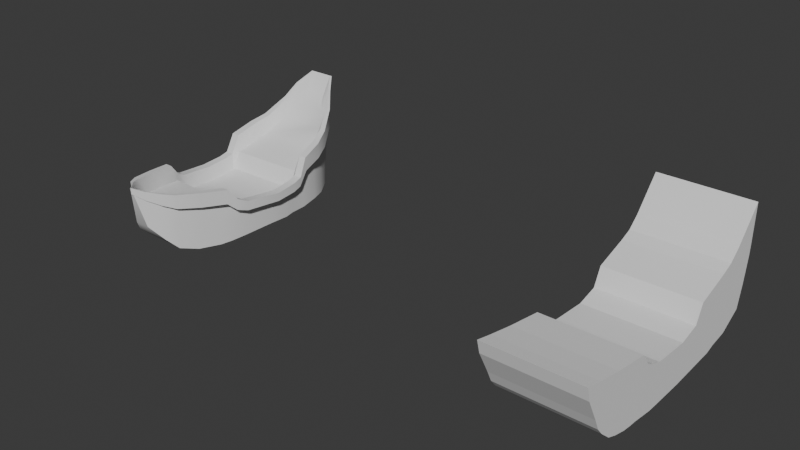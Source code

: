 # Source: Ship4.blend  (saved by Blender 4.1.24; exported with 4.5.12 LTS)
import bpy
from mathutils import Matrix  # noqa: F401  (used for matrix-valued properties, if any)

bpy.ops.wm.read_factory_settings(use_empty=True)
scene = bpy.context.scene
scene.name = 'Scene'

# ---- collections
col_collection = bpy.data.collections.new('Collection'); scene.collection.children.link(col_collection)

# ---- world
world_world = bpy.data.worlds.new('World'); scene.world = world_world
world_world.use_nodes = True; world_world.node_tree.nodes.clear()
_N = world_world.node_tree.nodes; _L = world_world.node_tree.links
n0 = _N.new('ShaderNodeOutputWorld'); n0.name = 'World Output'; n0.location = (300, 300)
n1 = _N.new('ShaderNodeBackground'); n1.name = 'Background'; n1.location = (10, 300)
n1.inputs[0].default_value = (0.05088, 0.05088, 0.05088, 1.0)
_L.new(n1.outputs[0], n0.inputs[0])
n0.is_active_output = True
world_world.color = (0.05088, 0.05088, 0.05088)
world_world.use_sun_shadow = False
world_world.sun_shadow_jitter_overblur = 0.0

# ---- meshes
me_cube_002 = bpy.data.meshes.new('Cube.002')
me_cube_002.from_pydata([(-1.0, -1.136, -1.364), (-1.0, -1.045, 1.106), (-1.0, 0.9848, -1.349), (-1.0, 1.0, 1.0), (1.0, -1.136, -1.364), (1.0, -1.045, 1.106), (1.0, 0.9848, -1.349), (1.0, 1.0, 1.0), (-1.0, 4.111, -1.168), (-1.0, 2.258, 1.334), (1.0, 4.111, -1.168), (1.0, 2.258, 1.334), (-1.0, -1.766, -1.357), (-1.0, -1.296, 1.128), (1.0, -1.766, -1.357), (1.0, -1.296, 1.128), (-1.0, -3.102, -1.179), (-1.0, -1.944, 1.346), (1.0, -3.102, -1.179), (1.0, -1.944, 1.346), (-1.0, -6.204, -0.03265), (-1.0, -7.782, 3.23), (1.0, -6.204, -0.03265), (1.0, -7.782, 3.23), (-1.0, 7.139, -0.03552), (-1.0, 7.758, 5.827), (1.0, 7.139, -0.03552), (1.0, 7.758, 5.827), (1.0, -4.93, -0.8685), (-1.0, -4.93, -0.8685), (-1.0, -5.225, 2.709), (1.0, -5.225, 2.709), (-1.0, -4.138, -1.082), (-1.0, -2.979, 2.361), (1.0, -2.979, 2.361), (1.0, -4.138, -1.082), (-1.0, -3.575, -1.155), (-1.0, -2.439, 1.608), (1.0, -2.439, 1.608), (1.0, -3.575, -1.155), (1.0, -5.534, -0.6234), (-1.0, -5.534, -0.6234), (-1.0, -6.764, 3.006), (1.0, -6.764, 3.006), (-2.651, -5.193, -0.1242), (-2.651, 7.69, 2.856), (-2.651, 7.724, 3.504), (-2.651, -6.887, 1.09), (-2.651, -6.57, 0.4145), (-1.0, -6.887, 1.09), (1.0, -6.887, 1.09), (-1.0, 7.69, 2.856), (1.0, 7.69, 2.856), (-2.651, -2.581, 0.0202), (-2.651, -2.899, -0.6428), (-2.651, -1.531, -0.1144), (-2.651, -1.648, -0.7357), (-2.651, 3.176, 0.144), (-2.651, 3.094, 0.6596), (-2.651, 0.9924, -0.1744), (-2.651, 0.9942, 0.1059), (-2.651, -1.091, -0.1289), (1.0, -6.57, 0.4145), (-1.0, 7.454, 1.318), (1.0, 7.454, 1.318), (-2.651, -1.114, -0.7464), (-2.651, -6.534, 2.027), (-2.651, -6.204, -0.03265), (-2.651, -2.895, 0.7291), (-1.0, -6.57, 0.4145), (1.0, 4.693, -0.989), (1.0, 2.749, 2.395), (-1.0, 4.693, -0.989), (-1.0, 2.749, 2.395), (-2.651, -3.315, 1.114), (-2.651, -2.979, 2.361), (1.0, 5.796, -0.8213), (-1.0, 5.796, -0.8213), (-2.651, -4.138, -1.082), (-2.651, -5.251, 1.797), (1.0, 4.763, 3.055), (-1.0, 4.763, 3.055), (1.0, 6.467, -0.4284), (-1.0, 6.467, -0.4284), (-2.651, -5.225, 2.709), (-2.651, -6.764, 3.006), (1.0, 6.164, 3.958), (-1.0, 6.164, 3.958), (1.0, 5.472, 3.349), (-1.0, 5.472, 3.349), (1.0, 6.131, -0.6249), (-1.0, 6.131, -0.6249), (-2.651, -4.93, -0.8685), (-2.651, -5.534, -0.6234), (-1.0, -7.579, 2.431), (-2.651, 2.258, 1.334), (-2.651, 2.504, 1.864), (-2.651, 6.803, -0.232), (-2.651, 7.139, -0.03552), (-2.651, 7.454, 1.318), (1.0, -7.579, 2.431), (-1.0, 7.724, 3.504), (1.0, 7.724, 3.504), (-2.651, -2.439, 1.608), (-2.651, -3.575, -1.155), (-2.651, -7.782, 3.23), (-2.651, -7.579, 2.431), (-2.651, -3.102, -1.179), (-2.651, -1.944, 1.346), (-2.651, -2.46, 0.5262), (-2.651, -1.766, -1.357), (1.0, 6.803, -0.232), (-1.0, 6.803, -0.232), (-2.651, -1.296, 1.128), (-2.651, -1.475, 0.1822), (1.0, 6.961, 4.893), (-1.0, 6.961, 4.893), (-2.651, 1.998, 1.265), (1.0, 3.756, 2.725), (-1.0, 3.756, 2.725), (1.0, 5.244, -0.9052), (-1.0, 5.244, -0.9052), (-2.651, 3.465, -1.206), (-2.651, 4.111, -1.168), (-2.651, 3.634, -0.4507), (1.0, 2.504, 1.864), (-1.0, 2.504, 1.864), (1.0, 4.402, -1.079), (-1.0, 4.402, -1.079), (-2.651, 0.9886, -0.7616), (-2.651, 1.0, 1.0), (-2.651, -1.045, 1.106), (1.0, 3.465, -1.206), (1.0, 1.998, 1.265), (-1.0, 3.465, -1.206), (-1.0, 1.998, 1.265), (-2.651, -1.08, 0.1659), (-2.651, -1.136, -1.364), (-2.651, 0.9848, -1.349), (2.939, 0.9886, -0.7616), (2.939, 0.9848, -1.349), (2.939, -1.136, -1.364), (2.939, 1.0, 1.0), (2.939, -1.045, 1.106), (2.939, -1.114, -0.7464), (2.939, 3.634, -0.4507), (2.939, 4.111, -1.168), (2.939, 3.465, -1.206), (2.939, 1.998, 1.265), (2.939, -1.648, -0.7357), (2.939, -1.766, -1.357), (2.939, -1.296, 1.128), (2.939, -2.899, -0.6428), (2.939, -3.102, -1.179), (2.939, -1.944, 1.346), (2.939, -6.57, 0.4145), (2.939, -6.204, -0.03265), (2.939, -5.534, -0.6234), (2.939, -2.439, 1.608), (2.939, 7.454, 1.318), (2.939, 7.139, -0.03552), (2.939, 6.803, -0.232), (2.939, 2.504, 1.864), (2.939, 2.258, 1.334), (2.939, -4.138, -1.082), (2.939, -4.93, -0.8685), (2.939, -6.764, 3.006), (2.939, -5.225, 2.709), (2.939, -5.193, -0.1242), (2.939, -2.979, 2.361), (2.939, -3.575, -1.155), (2.939, -3.849, -0.2212), (2.939, -3.378, -0.5592), (2.939, -7.782, 3.23), (2.939, -6.103, 0.1419), (2.939, 0.9942, 0.1059), (2.939, 0.9924, -0.1744), (2.939, -1.08, 0.1659), (2.939, -1.091, -0.1289), (2.939, 3.094, 0.6596), (2.939, 3.176, 0.144), (2.939, -1.475, 0.1822), (2.939, -1.531, -0.1144), (2.939, -2.46, 0.5262), (2.939, -2.581, 0.0202), (2.939, -7.579, 2.431), (2.939, -6.887, 1.09), (2.939, 7.724, 3.504), (2.939, 7.69, 2.856), (2.939, -5.251, 1.797), (2.939, -5.204, 0.8201), (2.939, -3.315, 1.114), (2.939, -3.559, 0.6395), (2.939, -2.895, 0.7291), (2.939, -3.065, 0.1631), (2.939, -6.534, 2.027), (2.939, -6.302, 1.076), (2.939, 7.089, 2.499), (2.939, 2.725, 0.07826), (2.939, 6.947, 1.093), (2.939, 3.088, -0.5149), (2.939, 4.402, -1.079), (2.939, 4.693, -0.989), (2.939, 3.756, 2.725), (2.939, 2.749, 2.395), (2.939, 3.573, 0.3861), (2.939, 3.971, 0.6282), (2.939, 3.972, -0.287), (2.939, 4.31, -0.1234), (2.939, 3.497, 1.399), (2.939, 5.244, -0.9052), (2.939, 5.796, -0.8213), (2.939, 4.628, 1.028), (2.939, 5.285, 1.428), (2.939, 4.868, 0.1471), (2.939, 5.426, 0.4175), (2.939, 5.472, 3.349), (2.939, 4.763, 3.055), (2.939, 4.959, 2.01), (2.939, 6.131, -0.6249), (2.939, 6.467, -0.4284), (2.939, 5.886, 1.785), (2.939, 6.487, 2.142), (2.939, 5.933, 0.6427), (2.939, 6.44, 0.8679), (2.939, 6.961, 4.893), (2.939, 6.164, 3.958), (2.939, 6.533, 2.514), (2.939, 5.787, 2.158), (2.939, 7.758, 5.827), (2.939, 4.007, 1.799), (2.939, 3.222, 0.8924), (2.939, 2.555, 0.4083), (2.939, 7.172, 2.952), (-2.651, -5.204, 0.8201), (-2.651, -3.849, -0.2212), (-2.651, -3.559, 0.6395), (-2.651, -3.378, -0.5592), (-2.651, -3.065, 0.1631), (-2.651, -6.103, 0.1419), (-2.651, -6.302, 1.076), (-2.651, 7.089, 2.499), (-2.651, 2.725, 0.07826), (-2.651, 3.088, -0.5149), (-2.651, 6.947, 1.093), (-2.651, 4.402, -1.079), (-2.651, 4.693, -0.989), (-2.651, 3.756, 2.725), (-2.651, 2.749, 2.395), (-2.651, 3.573, 0.3861), (-2.651, 3.971, 0.6282), (-2.651, 3.972, -0.287), (-2.651, 4.31, -0.1234), (-2.651, 3.497, 1.399), (-2.651, 5.244, -0.9052), (-2.651, 5.796, -0.8213), (-2.651, 4.628, 1.028), (-2.651, 5.285, 1.428), (-2.651, 4.868, 0.1471), (-2.651, 5.426, 0.4175), (-2.651, 5.472, 3.349), (-2.651, 4.763, 3.055), (-2.651, 4.959, 2.01), (-2.651, 6.131, -0.6249), (-2.651, 6.467, -0.4284), (-2.651, 5.886, 1.785), (-2.651, 6.487, 2.142), (-2.651, 5.933, 0.6427), (-2.651, 6.44, 0.8679), (-2.651, 6.961, 4.893), (-2.651, 6.164, 3.958), (-2.651, 6.533, 2.514), (-2.651, 5.787, 2.158), (-2.651, 7.758, 5.827), (-2.651, 4.007, 1.799), (-2.651, 3.222, 0.8924), (-2.651, 7.172, 2.952), (-2.651, 2.555, 0.4083)], [], [(240, 239, 48, 47), (236, 235, 44, 234), (5, 1, 13, 15), (2, 6, 4, 0), (7, 3, 1, 5), (238, 237, 235, 236), (132, 134, 8, 10), (135, 133, 11, 9), (12, 14, 18, 16), (53, 54, 237, 238), (0, 4, 14, 12), (41, 40, 22, 20), (15, 13, 17, 19), (234, 44, 239, 240), (100, 23, 21, 94), (43, 42, 21, 23), (97, 244, 99, 98), (101, 25, 27, 102), (111, 112, 24, 26), (116, 115, 27, 25), (122, 243, 124, 123), (34, 33, 30, 31), (32, 35, 28, 29), (36, 39, 35, 32), (38, 37, 33, 34), (137, 65, 129, 138), (65, 61, 59, 129), (19, 17, 37, 38), (16, 18, 39, 36), (243, 242, 57, 124), (31, 30, 42, 43), (29, 28, 40, 41), (136, 61, 55, 114), (114, 55, 53, 109), (66, 240, 47, 106), (244, 241, 45, 99), (63, 51, 52, 64), (74, 236, 234, 79), (62, 50, 49, 69), (68, 238, 236, 74), (109, 53, 238, 68), (79, 234, 240, 66), (44, 92, 93, 239), (54, 107, 104, 237), (237, 104, 78, 235), (235, 78, 92, 44), (276, 269, 273, 46), (22, 62, 69, 20), (239, 93, 67, 48), (24, 63, 64, 26), (56, 110, 107, 54), (65, 137, 110, 56), (277, 117, 95, 58), (136, 131, 130, 60), (49, 94, 106, 47), (21, 42, 85, 105), (127, 70, 202, 201), (62, 22, 156, 155), (23, 100, 185, 173), (20, 69, 48, 67), (70, 120, 210, 202), (9, 126, 96, 95), (25, 101, 46, 273), (126, 125, 71, 73), (127, 128, 72, 70), (35, 39, 170, 164), (40, 28, 165, 157), (121, 72, 246, 254), (115, 86, 226, 225), (13, 1, 131, 113), (135, 9, 95, 117), (119, 118, 80, 81), (120, 121, 77, 76), (125, 11, 163, 162), (11, 133, 148, 163), (41, 20, 67, 93), (34, 31, 167, 169), (87, 116, 269, 270), (24, 112, 97, 98), (89, 88, 86, 87), (90, 91, 83, 82), (15, 19, 154, 151), (7, 5, 143, 142), (76, 77, 91, 90), (81, 80, 88, 89), (134, 2, 138, 122), (94, 21, 105, 106), (111, 26, 160, 161), (119, 81, 261, 247), (80, 118, 203, 217), (76, 90, 219, 211), (91, 77, 255, 263), (116, 25, 273, 269), (6, 132, 147, 140), (30, 33, 75, 84), (27, 115, 225, 229), (81, 89, 260, 261), (4, 6, 140, 141), (26, 64, 159, 160), (88, 80, 217, 216), (17, 13, 113, 108), (89, 87, 270, 260), (32, 29, 92, 78), (12, 16, 107, 110), (3, 135, 117, 130), (8, 134, 122, 123), (83, 91, 263, 264), (86, 88, 216, 226), (18, 14, 150, 153), (39, 18, 153, 170), (133, 7, 142, 148), (128, 8, 123, 245), (51, 101, 102, 52), (52, 102, 187, 188), (50, 100, 94, 49), (38, 34, 169, 158), (64, 52, 188, 159), (63, 24, 98, 99), (90, 82, 220, 219), (101, 51, 45, 46), (112, 83, 264, 97), (10, 127, 201, 146), (19, 38, 158, 154), (1, 3, 130, 131), (132, 10, 146, 147), (33, 37, 103, 75), (51, 63, 99, 45), (87, 86, 115, 116), (82, 83, 112, 111), (31, 43, 166, 167), (100, 50, 186, 185), (126, 73, 248, 96), (82, 111, 161, 220), (70, 72, 121, 120), (73, 71, 118, 119), (37, 17, 108, 103), (77, 121, 254, 255), (50, 62, 155, 186), (36, 32, 78, 104), (71, 125, 162, 204), (120, 76, 211, 210), (16, 36, 104, 107), (22, 40, 157, 156), (10, 8, 128, 127), (9, 11, 125, 126), (73, 119, 247, 248), (42, 30, 84, 85), (14, 4, 141, 150), (0, 12, 110, 137), (118, 71, 204, 203), (69, 49, 47, 48), (43, 23, 173, 166), (28, 35, 164, 165), (2, 0, 137, 138), (102, 27, 229, 187), (72, 128, 245, 246), (29, 41, 93, 92), (3, 7, 133, 135), (6, 2, 134, 132), (5, 15, 151, 143), (200, 147, 146, 145), (175, 142, 143, 177), (199, 161, 160, 159), (177, 143, 151, 181), (181, 151, 154, 183), (195, 166, 173, 185), (191, 169, 167, 189), (193, 158, 169, 191), (183, 154, 158, 193), (189, 167, 166, 195), (168, 190, 196, 174), (152, 184, 194, 172), (172, 194, 192, 171), (171, 192, 190, 168), (174, 196, 186, 155), (149, 182, 184, 152), (144, 178, 182, 149), (233, 197, 188, 187), (139, 176, 178, 144), (232, 198, 180, 179), (140, 139, 144, 141), (141, 144, 149, 150), (150, 149, 152, 153), (157, 174, 155, 156), (164, 171, 168, 165), (170, 172, 171, 164), (153, 152, 172, 170), (165, 168, 174, 157), (197, 199, 159, 188), (198, 200, 145, 180), (205, 207, 208, 206), (231, 205, 206, 209), (207, 201, 202, 208), (212, 214, 215, 213), (230, 212, 213, 218), (214, 210, 211, 215), (221, 223, 224, 222), (228, 221, 222, 227), (223, 219, 220, 224), (215, 211, 219, 223), (218, 213, 221, 228), (213, 215, 223, 221), (217, 218, 228, 216), (216, 228, 227, 226), (203, 230, 218, 217), (162, 231, 209, 204), (148, 232, 179, 163), (225, 233, 187, 229), (190, 189, 195, 196), (184, 183, 193, 194), (194, 193, 191, 192), (192, 191, 189, 190), (196, 195, 185, 186), (182, 181, 183, 184), (178, 177, 181, 182), (176, 175, 177, 178), (226, 227, 233, 225), (222, 224, 199, 197), (227, 222, 197, 233), (224, 220, 161, 199), (204, 209, 230, 203), (208, 202, 210, 214), (209, 206, 212, 230), (206, 208, 214, 212), (163, 179, 231, 162), (145, 146, 201, 207), (179, 180, 205, 231), (180, 145, 207, 205), (142, 175, 232, 148), (176, 139, 200, 198), (175, 176, 198, 232), (139, 140, 147, 200), (55, 56, 54, 53), (61, 65, 56, 55), (245, 251, 252, 246), (251, 249, 250, 252), (275, 96, 248, 253), (254, 258, 259, 255), (258, 256, 257, 259), (274, 247, 261, 262), (263, 267, 268, 264), (267, 265, 266, 268), (272, 260, 270, 271), (262, 261, 260, 272), (259, 257, 265, 267), (255, 259, 267, 263), (257, 262, 272, 265), (265, 272, 271, 266), (256, 274, 262, 257), (249, 275, 253, 250), (131, 136, 114, 113), (113, 114, 109, 108), (85, 66, 106, 105), (75, 74, 79, 84), (103, 68, 74, 75), (108, 109, 68, 103), (84, 79, 66, 85), (241, 276, 46, 45), (242, 277, 58, 57), (61, 136, 60, 59), (266, 271, 276, 241), (264, 268, 244, 97), (268, 266, 241, 244), (271, 270, 269, 276), (250, 253, 274, 256), (253, 248, 247, 274), (252, 250, 256, 258), (246, 252, 258, 254), (57, 58, 275, 249), (58, 95, 96, 275), (124, 57, 249, 251), (123, 124, 251, 245), (59, 60, 277, 242), (138, 129, 243, 122), (129, 59, 242, 243), (60, 130, 117, 277)])
_uv = me_cube_002.uv_layers.new(name='UVMap')
_uv.uv.foreach_set('vector', [0.5, 0.0, 0.4375, 0.0, 0.4375, 0.0, 0.5, 0.0, 0.5, 0.0, 0.4375, 0.0, 0.4375, 0.0, 0.5, 0.0, 0.625, 0.75, 0.875, 0.75, 0.875, 0.75, 0.625, 0.75, 0.125, 0.5, 0.375, 0.5, 0.375, 0.75, 0.125, 0.75, 0.625, 0.5, 0.875, 0.5, 0.875, 0.75, 0.625, 0.75, 0.5, 0.0, 0.4375, 0.0, 0.4375, 0.0, 0.5, 0.0, 0.375, 0.5, 0.125, 0.5, 0.125, 0.5, 0.375, 0.5, 0.875, 0.5, 0.625, 0.5, 0.625, 0.5, 0.875, 0.5, 0.125, 0.75, 0.375, 0.75, 0.375, 0.75, 0.125, 0.75, 0.5, 0.0, 0.4375, 0.0, 0.4375, 0.0, 0.5, 0.0, 0.125, 0.75, 0.375, 0.75, 0.375, 0.75, 0.125, 0.75, 0.125, 0.75, 0.375, 0.75, 0.375, 0.75, 0.125, 0.75, 0.625, 0.75, 0.875, 0.75, 0.875, 0.75, 0.625, 0.75, 0.5, 0.0, 0.4375, 0.0, 0.4375, 0.0, 0.5, 0.0, 0.5298, 0.75, 0.625, 0.75, 0.625, 1.0, 0.5298, 1.0, 0.625, 0.75, 0.875, 0.75, 0.875, 0.75, 0.625, 0.75, 0.375, 0.25, 0.4375, 0.25, 0.4375, 0.25, 0.375, 0.25, 0.5298, 0.25, 0.625, 0.25, 0.625, 0.5, 0.5298, 0.5, 0.375, 0.5, 0.125, 0.5, 0.125, 0.5, 0.375, 0.5, 0.875, 0.5, 0.625, 0.5, 0.625, 0.5, 0.875, 0.5, 0.375, 0.25, 0.4375, 0.25, 0.4375, 0.25, 0.375, 0.25, 0.625, 0.75, 0.875, 0.75, 0.875, 0.75, 0.625, 0.75, 0.125, 0.75, 0.375, 0.75, 0.375, 0.75, 0.125, 0.75, 0.125, 0.75, 0.375, 0.75, 0.375, 0.75, 0.125, 0.75, 0.625, 0.75, 0.875, 0.75, 0.875, 0.75, 0.625, 0.75, 0.375, 0.0, 0.4375, 0.0, 0.4375, 0.25, 0.375, 0.25, 0.4375, 0.0, 0.5, 0.0, 0.5, 0.25, 0.4375, 0.25, 0.625, 0.75, 0.875, 0.75, 0.875, 0.75, 0.625, 0.75, 0.125, 0.75, 0.375, 0.75, 0.375, 0.75, 0.125, 0.75, 0.4375, 0.25, 0.5, 0.25, 0.5, 0.25, 0.4375, 0.25, 0.625, 0.75, 0.875, 0.75, 0.875, 0.75, 0.625, 0.75, 0.125, 0.75, 0.375, 0.75, 0.375, 0.75, 0.125, 0.75, 0.5298, 0.0, 0.5, 0.0, 0.5, 0.0, 0.5298, 0.0, 0.5298, 0.0, 0.5, 0.0, 0.5, 0.0, 0.5298, 0.0, 0.5298, 0.0, 0.5, 0.0, 0.5, 0.0, 0.5298, 0.0, 0.4375, 0.25, 0.5, 0.25, 0.5, 0.25, 0.4375, 0.25, 0.4375, 0.25, 0.5, 0.25, 0.5, 0.5, 0.4375, 0.5, 0.5298, 0.0, 0.5, 0.0, 0.5, 0.0, 0.5298, 0.0, 0.4375, 0.75, 0.5, 0.75, 0.5, 1.0, 0.4375, 1.0, 0.5298, 0.0, 0.5, 0.0, 0.5, 0.0, 0.5298, 0.0, 0.5298, 0.0, 0.5, 0.0, 0.5, 0.0, 0.5298, 0.0, 0.5298, 0.0, 0.5, 0.0, 0.5, 0.0, 0.5298, 0.0, 0.4375, 0.0, 0.375, 0.0, 0.375, 0.0, 0.4375, 0.0, 0.4375, 0.0, 0.375, 0.0, 0.375, 0.0, 0.4375, 0.0, 0.4375, 0.0, 0.375, 0.0, 0.375, 0.0, 0.4375, 0.0, 0.4375, 0.0, 0.375, 0.0, 0.375, 0.0, 0.4375, 0.0, 0.5298, 0.25, 0.625, 0.25, 0.625, 0.25, 0.5298, 0.25, 0.375, 0.75, 0.4375, 0.75, 0.4375, 1.0, 0.375, 1.0, 0.4375, 0.0, 0.375, 0.0, 0.375, 0.0, 0.4375, 0.0, 0.375, 0.25, 0.4375, 0.25, 0.4375, 0.5, 0.375, 0.5, 0.4375, 0.0, 0.375, 0.0, 0.375, 0.0, 0.4375, 0.0, 0.4375, 0.0, 0.375, 0.0, 0.375, 0.0, 0.4375, 0.0, 0.5298, 0.25, 0.625, 0.25, 0.625, 0.25, 0.5298, 0.25, 0.5298, 0.0, 0.625, 0.0, 0.625, 0.25, 0.5298, 0.25, 0.5, 1.0, 0.5298, 1.0, 0.5298, 1.0, 0.5, 1.0, 0.875, 0.75, 0.875, 0.75, 0.875, 0.75, 0.875, 0.75, 0.375, 0.5, 0.375, 0.5, 0.375, 0.5, 0.375, 0.5, 0.4375, 0.75, 0.375, 0.75, 0.375, 0.75, 0.4375, 0.75, 0.625, 0.75, 0.5298, 0.75, 0.5298, 0.75, 0.625, 0.75, 0.375, 1.0, 0.4375, 1.0, 0.4375, 1.0, 0.375, 1.0, 0.375, 0.5, 0.375, 0.5, 0.375, 0.5, 0.375, 0.5, 0.875, 0.5, 0.875, 0.5, 0.875, 0.5, 0.875, 0.5, 0.625, 0.25, 0.5298, 0.25, 0.5298, 0.25, 0.625, 0.25, 0.875, 0.5, 0.625, 0.5, 0.625, 0.5, 0.875, 0.5, 0.375, 0.5, 0.125, 0.5, 0.125, 0.5, 0.375, 0.5, 0.375, 0.75, 0.375, 0.75, 0.375, 0.75, 0.375, 0.75, 0.375, 0.75, 0.375, 0.75, 0.375, 0.75, 0.375, 0.75, 0.125, 0.5, 0.125, 0.5, 0.125, 0.5, 0.125, 0.5, 0.625, 0.5, 0.625, 0.5, 0.625, 0.5, 0.625, 0.5, 0.875, 0.75, 0.875, 0.75, 0.875, 0.75, 0.875, 0.75, 0.875, 0.5, 0.875, 0.5, 0.875, 0.5, 0.875, 0.5, 0.875, 0.5, 0.625, 0.5, 0.625, 0.5, 0.875, 0.5, 0.375, 0.5, 0.125, 0.5, 0.125, 0.5, 0.375, 0.5, 0.625, 0.5, 0.625, 0.5, 0.625, 0.5, 0.625, 0.5, 0.625, 0.5, 0.625, 0.5, 0.625, 0.5, 0.625, 0.5, 0.125, 0.75, 0.125, 0.75, 0.125, 0.75, 0.125, 0.75, 0.625, 0.75, 0.625, 0.75, 0.625, 0.75, 0.625, 0.75, 0.875, 0.5, 0.875, 0.5, 0.875, 0.5, 0.875, 0.5, 0.125, 0.5, 0.125, 0.5, 0.125, 0.5, 0.125, 0.5, 0.875, 0.5, 0.625, 0.5, 0.625, 0.5, 0.875, 0.5, 0.375, 0.5, 0.125, 0.5, 0.125, 0.5, 0.375, 0.5, 0.625, 0.75, 0.625, 0.75, 0.625, 0.75, 0.625, 0.75, 0.625, 0.5, 0.625, 0.75, 0.625, 0.75, 0.625, 0.5, 0.375, 0.5, 0.125, 0.5, 0.125, 0.5, 0.375, 0.5, 0.875, 0.5, 0.625, 0.5, 0.625, 0.5, 0.875, 0.5, 0.125, 0.5, 0.125, 0.5, 0.125, 0.5, 0.125, 0.5, 0.5298, 1.0, 0.625, 1.0, 0.625, 1.0, 0.5298, 1.0, 0.375, 0.5, 0.375, 0.5, 0.375, 0.5, 0.375, 0.5, 0.875, 0.5, 0.875, 0.5, 0.875, 0.5, 0.875, 0.5, 0.625, 0.5, 0.625, 0.5, 0.625, 0.5, 0.625, 0.5, 0.375, 0.5, 0.375, 0.5, 0.375, 0.5, 0.375, 0.5, 0.125, 0.5, 0.125, 0.5, 0.125, 0.5, 0.125, 0.5, 0.875, 0.5, 0.875, 0.5, 0.875, 0.5, 0.875, 0.5, 0.375, 0.5, 0.375, 0.5, 0.375, 0.5, 0.375, 0.5, 0.875, 0.75, 0.875, 0.75, 0.875, 0.75, 0.875, 0.75, 0.625, 0.5, 0.625, 0.5, 0.625, 0.5, 0.625, 0.5, 0.875, 0.5, 0.875, 0.5, 0.875, 0.5, 0.875, 0.5, 0.375, 0.75, 0.375, 0.5, 0.375, 0.5, 0.375, 0.75, 0.375, 0.5, 0.4375, 0.5, 0.4375, 0.5, 0.375, 0.5, 0.625, 0.5, 0.625, 0.5, 0.625, 0.5, 0.625, 0.5, 0.875, 0.75, 0.875, 0.75, 0.875, 0.75, 0.875, 0.75, 0.875, 0.5, 0.875, 0.5, 0.875, 0.5, 0.875, 0.5, 0.125, 0.75, 0.125, 0.75, 0.125, 0.75, 0.125, 0.75, 0.125, 0.75, 0.125, 0.75, 0.125, 0.75, 0.125, 0.75, 0.875, 0.5, 0.875, 0.5, 0.875, 0.5, 0.875, 0.5, 0.125, 0.5, 0.125, 0.5, 0.125, 0.5, 0.125, 0.5, 0.125, 0.5, 0.125, 0.5, 0.125, 0.5, 0.125, 0.5, 0.625, 0.5, 0.625, 0.5, 0.625, 0.5, 0.625, 0.5, 0.375, 0.75, 0.375, 0.75, 0.375, 0.75, 0.375, 0.75, 0.375, 0.75, 0.375, 0.75, 0.375, 0.75, 0.375, 0.75, 0.625, 0.5, 0.625, 0.5, 0.625, 0.5, 0.625, 0.5, 0.125, 0.5, 0.125, 0.5, 0.125, 0.5, 0.125, 0.5, 0.5, 0.25, 0.5298, 0.25, 0.5298, 0.5, 0.5, 0.5, 0.5, 0.5, 0.5298, 0.5, 0.5298, 0.5, 0.5, 0.5, 0.5, 0.75, 0.5298, 0.75, 0.5298, 1.0, 0.5, 1.0, 0.625, 0.75, 0.625, 0.75, 0.625, 0.75, 0.625, 0.75, 0.4375, 0.5, 0.5, 0.5, 0.5, 0.5, 0.4375, 0.5, 0.4375, 0.25, 0.375, 0.25, 0.375, 0.25, 0.4375, 0.25, 0.375, 0.5, 0.375, 0.5, 0.375, 0.5, 0.375, 0.5, 0.5298, 0.25, 0.5, 0.25, 0.5, 0.25, 0.5298, 0.25, 0.125, 0.5, 0.125, 0.5, 0.125, 0.5, 0.125, 0.5, 0.375, 0.5, 0.375, 0.5, 0.375, 0.5, 0.375, 0.5, 0.625, 0.75, 0.625, 0.75, 0.625, 0.75, 0.625, 0.75, 0.875, 0.75, 0.875, 0.5, 0.875, 0.5, 0.875, 0.75, 0.375, 0.5, 0.375, 0.5, 0.375, 0.5, 0.375, 0.5, 0.875, 0.75, 0.875, 0.75, 0.875, 0.75, 0.875, 0.75, 0.5, 0.25, 0.4375, 0.25, 0.4375, 0.25, 0.5, 0.25, 0.875, 0.5, 0.625, 0.5, 0.625, 0.5, 0.875, 0.5, 0.375, 0.5, 0.125, 0.5, 0.125, 0.5, 0.375, 0.5, 0.625, 0.75, 0.625, 0.75, 0.625, 0.75, 0.625, 0.75, 0.5298, 0.75, 0.5, 0.75, 0.5, 0.75, 0.5298, 0.75, 0.875, 0.5, 0.875, 0.5, 0.875, 0.5, 0.875, 0.5, 0.375, 0.5, 0.375, 0.5, 0.375, 0.5, 0.375, 0.5, 0.375, 0.5, 0.125, 0.5, 0.125, 0.5, 0.375, 0.5, 0.875, 0.5, 0.625, 0.5, 0.625, 0.5, 0.875, 0.5, 0.875, 0.75, 0.875, 0.75, 0.875, 0.75, 0.875, 0.75, 0.125, 0.5, 0.125, 0.5, 0.125, 0.5, 0.125, 0.5, 0.5, 0.75, 0.4375, 0.75, 0.4375, 0.75, 0.5, 0.75, 0.125, 0.75, 0.125, 0.75, 0.125, 0.75, 0.125, 0.75, 0.625, 0.5, 0.625, 0.5, 0.625, 0.5, 0.625, 0.5, 0.375, 0.5, 0.375, 0.5, 0.375, 0.5, 0.375, 0.5, 0.125, 0.75, 0.125, 0.75, 0.125, 0.75, 0.125, 0.75, 0.375, 0.75, 0.375, 0.75, 0.375, 0.75, 0.375, 0.75, 0.375, 0.5, 0.125, 0.5, 0.125, 0.5, 0.375, 0.5, 0.875, 0.5, 0.625, 0.5, 0.625, 0.5, 0.875, 0.5, 0.875, 0.5, 0.875, 0.5, 0.875, 0.5, 0.875, 0.5, 0.875, 0.75, 0.875, 0.75, 0.875, 0.75, 0.875, 0.75, 0.375, 0.75, 0.375, 0.75, 0.375, 0.75, 0.375, 0.75, 0.125, 0.75, 0.125, 0.75, 0.125, 0.75, 0.125, 0.75, 0.625, 0.5, 0.625, 0.5, 0.625, 0.5, 0.625, 0.5, 0.4375, 1.0, 0.5, 1.0, 0.5, 1.0, 0.4375, 1.0, 0.625, 0.75, 0.625, 0.75, 0.625, 0.75, 0.625, 0.75, 0.375, 0.75, 0.375, 0.75, 0.375, 0.75, 0.375, 0.75, 0.125, 0.5, 0.125, 0.75, 0.125, 0.75, 0.125, 0.5, 0.5298, 0.5, 0.625, 0.5, 0.625, 0.5, 0.5298, 0.5, 0.125, 0.5, 0.125, 0.5, 0.125, 0.5, 0.125, 0.5, 0.125, 0.75, 0.125, 0.75, 0.125, 0.75, 0.125, 0.75, 0.875, 0.5, 0.625, 0.5, 0.625, 0.5, 0.875, 0.5, 0.375, 0.5, 0.125, 0.5, 0.125, 0.5, 0.375, 0.5, 0.625, 0.75, 0.625, 0.75, 0.625, 0.75, 0.625, 0.75, 0.4375, 0.5, 0.375, 0.5, 0.375, 0.5, 0.4375, 0.5, 0.5298, 0.5, 0.625, 0.5, 0.625, 0.75, 0.5298, 0.75, 0.4375, 0.5, 0.375, 0.5, 0.375, 0.5, 0.4375, 0.5, 0.5298, 0.75, 0.625, 0.75, 0.625, 0.75, 0.5298, 0.75, 0.5298, 0.75, 0.625, 0.75, 0.625, 0.75, 0.5298, 0.75, 0.5298, 0.75, 0.625, 0.75, 0.625, 0.75, 0.5298, 0.75, 0.5298, 0.75, 0.625, 0.75, 0.625, 0.75, 0.5298, 0.75, 0.5298, 0.75, 0.625, 0.75, 0.625, 0.75, 0.5298, 0.75, 0.5298, 0.75, 0.625, 0.75, 0.625, 0.75, 0.5298, 0.75, 0.5298, 0.75, 0.625, 0.75, 0.625, 0.75, 0.5298, 0.75, 0.4375, 0.75, 0.5, 0.75, 0.5, 0.75, 0.4375, 0.75, 0.4375, 0.75, 0.5, 0.75, 0.5, 0.75, 0.4375, 0.75, 0.4375, 0.75, 0.5, 0.75, 0.5, 0.75, 0.4375, 0.75, 0.4375, 0.75, 0.5, 0.75, 0.5, 0.75, 0.4375, 0.75, 0.4375, 0.75, 0.5, 0.75, 0.5, 0.75, 0.4375, 0.75, 0.4375, 0.75, 0.5, 0.75, 0.5, 0.75, 0.4375, 0.75, 0.4375, 0.75, 0.5, 0.75, 0.5, 0.75, 0.4375, 0.75, 0.5298, 0.5, 0.5, 0.5, 0.5, 0.5, 0.5298, 0.5, 0.4375, 0.5, 0.5, 0.5, 0.5, 0.75, 0.4375, 0.75, 0.5298, 0.5, 0.5, 0.5, 0.5, 0.5, 0.5298, 0.5, 0.375, 0.5, 0.4375, 0.5, 0.4375, 0.75, 0.375, 0.75, 0.375, 0.75, 0.4375, 0.75, 0.4375, 0.75, 0.375, 0.75, 0.375, 0.75, 0.4375, 0.75, 0.4375, 0.75, 0.375, 0.75, 0.375, 0.75, 0.4375, 0.75, 0.4375, 0.75, 0.375, 0.75, 0.375, 0.75, 0.4375, 0.75, 0.4375, 0.75, 0.375, 0.75, 0.375, 0.75, 0.4375, 0.75, 0.4375, 0.75, 0.375, 0.75, 0.375, 0.75, 0.4375, 0.75, 0.4375, 0.75, 0.375, 0.75, 0.375, 0.75, 0.4375, 0.75, 0.4375, 0.75, 0.375, 0.75, 0.5, 0.5, 0.4375, 0.5, 0.4375, 0.5, 0.5, 0.5, 0.5, 0.5, 0.4375, 0.5, 0.4375, 0.5, 0.5, 0.5, 0.5, 0.5, 0.4375, 0.5, 0.4375, 0.5, 0.5, 0.5, 0.5298, 0.5, 0.5, 0.5, 0.5, 0.5, 0.5298, 0.5, 0.4375, 0.5, 0.375, 0.5, 0.375, 0.5, 0.4375, 0.5, 0.5, 0.5, 0.4375, 0.5, 0.4375, 0.5, 0.5, 0.5, 0.5298, 0.5, 0.5, 0.5, 0.5, 0.5, 0.5298, 0.5, 0.4375, 0.5, 0.375, 0.5, 0.375, 0.5, 0.4375, 0.5, 0.5, 0.5, 0.4375, 0.5, 0.4375, 0.5, 0.5, 0.5, 0.5298, 0.5, 0.5, 0.5, 0.5, 0.5, 0.5298, 0.5, 0.4375, 0.5, 0.375, 0.5, 0.375, 0.5, 0.4375, 0.5, 0.4375, 0.5, 0.375, 0.5, 0.375, 0.5, 0.4375, 0.5, 0.5298, 0.5, 0.5, 0.5, 0.5, 0.5, 0.5298, 0.5, 0.5, 0.5, 0.4375, 0.5, 0.4375, 0.5, 0.5, 0.5, 0.625, 0.5, 0.5298, 0.5, 0.5298, 0.5, 0.625, 0.5, 0.625, 0.5, 0.5298, 0.5, 0.5298, 0.5, 0.625, 0.5, 0.625, 0.5, 0.5298, 0.5, 0.5298, 0.5, 0.625, 0.5, 0.625, 0.5, 0.5298, 0.5, 0.5298, 0.5, 0.625, 0.5, 0.625, 0.5, 0.5298, 0.5, 0.5298, 0.5, 0.625, 0.5, 0.625, 0.5, 0.5298, 0.5, 0.5298, 0.5, 0.625, 0.5, 0.5, 0.75, 0.5298, 0.75, 0.5298, 0.75, 0.5, 0.75, 0.5, 0.75, 0.5298, 0.75, 0.5298, 0.75, 0.5, 0.75, 0.5, 0.75, 0.5298, 0.75, 0.5298, 0.75, 0.5, 0.75, 0.5, 0.75, 0.5298, 0.75, 0.5298, 0.75, 0.5, 0.75, 0.5, 0.75, 0.5298, 0.75, 0.5298, 0.75, 0.5, 0.75, 0.5, 0.75, 0.5298, 0.75, 0.5298, 0.75, 0.5, 0.75, 0.5, 0.75, 0.5298, 0.75, 0.5298, 0.75, 0.5, 0.75, 0.5, 0.5, 0.5298, 0.5, 0.5298, 0.75, 0.5, 0.75, 0.625, 0.5, 0.5298, 0.5, 0.5298, 0.5, 0.625, 0.5, 0.5, 0.5, 0.4375, 0.5, 0.4375, 0.5, 0.5, 0.5, 0.5298, 0.5, 0.5, 0.5, 0.5, 0.5, 0.5298, 0.5, 0.4375, 0.5, 0.375, 0.5, 0.375, 0.5, 0.4375, 0.5, 0.625, 0.5, 0.5298, 0.5, 0.5298, 0.5, 0.625, 0.5, 0.4375, 0.5, 0.375, 0.5, 0.375, 0.5, 0.4375, 0.5, 0.5298, 0.5, 0.5, 0.5, 0.5, 0.5, 0.5298, 0.5, 0.5, 0.5, 0.4375, 0.5, 0.4375, 0.5, 0.5, 0.5, 0.625, 0.5, 0.5298, 0.5, 0.5298, 0.5, 0.625, 0.5, 0.4375, 0.5, 0.375, 0.5, 0.375, 0.5, 0.4375, 0.5, 0.5298, 0.5, 0.5, 0.5, 0.5, 0.5, 0.5298, 0.5, 0.5, 0.5, 0.4375, 0.5, 0.4375, 0.5, 0.5, 0.5, 0.625, 0.5, 0.5298, 0.5, 0.5298, 0.5, 0.625, 0.5, 0.5, 0.5, 0.4375, 0.5, 0.4375, 0.5, 0.5, 0.5, 0.5298, 0.5, 0.5, 0.5, 0.5, 0.5, 0.5298, 0.5, 0.4375, 0.5, 0.375, 0.5, 0.375, 0.5, 0.4375, 0.5, 0.5, 0.0, 0.4375, 0.0, 0.4375, 0.0, 0.5, 0.0, 0.5, 0.0, 0.4375, 0.0, 0.4375, 0.0, 0.5, 0.0, 0.375, 0.25, 0.4375, 0.25, 0.4375, 0.25, 0.375, 0.25, 0.4375, 0.25, 0.5, 0.25, 0.5, 0.25, 0.4375, 0.25, 0.5298, 0.25, 0.625, 0.25, 0.625, 0.25, 0.5298, 0.25, 0.375, 0.25, 0.4375, 0.25, 0.4375, 0.25, 0.375, 0.25, 0.4375, 0.25, 0.5, 0.25, 0.5, 0.25, 0.4375, 0.25, 0.5298, 0.25, 0.625, 0.25, 0.625, 0.25, 0.5298, 0.25, 0.375, 0.25, 0.4375, 0.25, 0.4375, 0.25, 0.375, 0.25, 0.4375, 0.25, 0.5, 0.25, 0.5, 0.25, 0.4375, 0.25, 0.5298, 0.25, 0.625, 0.25, 0.625, 0.25, 0.5298, 0.25, 0.5298, 0.25, 0.625, 0.25, 0.625, 0.25, 0.5298, 0.25, 0.4375, 0.25, 0.5, 0.25, 0.5, 0.25, 0.4375, 0.25, 0.375, 0.25, 0.4375, 0.25, 0.4375, 0.25, 0.375, 0.25, 0.5, 0.25, 0.5298, 0.25, 0.5298, 0.25, 0.5, 0.25, 0.5, 0.25, 0.5298, 0.25, 0.5298, 0.25, 0.5, 0.25, 0.5, 0.25, 0.5298, 0.25, 0.5298, 0.25, 0.5, 0.25, 0.5, 0.25, 0.5298, 0.25, 0.5298, 0.25, 0.5, 0.25, 0.625, 0.0, 0.5298, 0.0, 0.5298, 0.0, 0.625, 0.0, 0.625, 0.0, 0.5298, 0.0, 0.5298, 0.0, 0.625, 0.0, 0.625, 0.0, 0.5298, 0.0, 0.5298, 0.0, 0.625, 0.0, 0.625, 0.0, 0.5298, 0.0, 0.5298, 0.0, 0.625, 0.0, 0.625, 0.0, 0.5298, 0.0, 0.5298, 0.0, 0.625, 0.0, 0.625, 0.0, 0.5298, 0.0, 0.5298, 0.0, 0.625, 0.0, 0.625, 0.0, 0.5298, 0.0, 0.5298, 0.0, 0.625, 0.0, 0.5, 0.25, 0.5298, 0.25, 0.5298, 0.25, 0.5, 0.25, 0.5, 0.25, 0.5298, 0.25, 0.5298, 0.25, 0.5, 0.25, 0.5, 0.0, 0.5298, 0.0, 0.5298, 0.25, 0.5, 0.25, 0.5, 0.25, 0.5298, 0.25, 0.5298, 0.25, 0.5, 0.25, 0.375, 0.25, 0.4375, 0.25, 0.4375, 0.25, 0.375, 0.25, 0.4375, 0.25, 0.5, 0.25, 0.5, 0.25, 0.4375, 0.25, 0.5298, 0.25, 0.625, 0.25, 0.625, 0.25, 0.5298, 0.25, 0.5, 0.25, 0.5298, 0.25, 0.5298, 0.25, 0.5, 0.25, 0.5298, 0.25, 0.625, 0.25, 0.625, 0.25, 0.5298, 0.25, 0.4375, 0.25, 0.5, 0.25, 0.5, 0.25, 0.4375, 0.25, 0.375, 0.25, 0.4375, 0.25, 0.4375, 0.25, 0.375, 0.25, 0.5, 0.25, 0.5298, 0.25, 0.5298, 0.25, 0.5, 0.25, 0.5298, 0.25, 0.625, 0.25, 0.625, 0.25, 0.5298, 0.25, 0.4375, 0.25, 0.5, 0.25, 0.5, 0.25, 0.4375, 0.25, 0.375, 0.25, 0.4375, 0.25, 0.4375, 0.25, 0.375, 0.25, 0.5, 0.25, 0.5298, 0.25, 0.5298, 0.25, 0.5, 0.25, 0.375, 0.25, 0.4375, 0.25, 0.4375, 0.25, 0.375, 0.25, 0.4375, 0.25, 0.5, 0.25, 0.5, 0.25, 0.4375, 0.25, 0.5298, 0.25, 0.625, 0.25, 0.625, 0.25, 0.5298, 0.25])
me_cube_002.update()
me_cube_003 = bpy.data.meshes.new('Cube.003')
me_cube_003.from_pydata([(-2.968, -2.136, 3.12), (-2.968, -2.276, 5.8), (-3.256, -0.108, 3.16), (-3.256, 0.132, 5.48), (2.728, -2.256, 3.12), (2.728, -2.396, 5.8), (2.872, 0.03604, 3.16), (2.872, 0.276, 5.48), (-3.163, 1.214, 3.08), (-3.163, 1.574, 5.64), (2.844, 1.43, 3.08), (2.844, 1.79, 5.64), (-3.112, 3.093, 3.1), (-3.112, 2.873, 7.0), (2.68, 3.284, 3.1), (2.68, 3.065, 7.0), (-2.896, 4.447, 3.26), (-2.896, 4.407, 7.52), (2.56, 4.519, 3.26), (2.56, 4.479, 7.52), (-0.9375, 7.677, 4.36), (-0.9375, 8.417, 10.74), (0.6296, 7.691, 4.36), (0.6296, 8.431, 10.74), (-2.548, 5.317, 3.18), (2.098, 5.632, 3.18), (2.098, 5.732, 7.9), (-2.548, 5.417, 7.9), (-1.986, 6.426, 3.36), (1.549, 6.997, 8.96), (1.549, 6.597, 3.36), (-1.986, 6.826, 8.96), (-1.554, 6.951, 3.66), (1.078, 7.678, 9.92), (1.078, 7.078, 3.66), (-1.554, 7.551, 9.92), (-0.4906, 7.969, 5.432), (-0.4906, 8.415, 10.73), (0.1798, 7.975, 5.432), (0.1798, 8.421, 10.73), (-2.742, -4.012, 3.073), (-2.742, -3.492, 6.926), (2.421, -4.121, 3.073), (2.421, -3.601, 6.926), (-1.824, -6.713, 3.604), (-1.824, -6.893, 7.475), (1.568, -6.784, 3.604), (1.568, -6.964, 7.475), (2.007, -5.589, 3.218), (-2.331, -5.498, 3.218), (-2.331, -5.278, 7.201), (2.007, -5.369, 7.201), (-1.313, -7.532, 4.355), (-1.313, -7.692, 7.645), (1.152, -7.49, 4.355), (1.152, -7.65, 7.645), (-0.5825, -8.238, 5.324), (-0.5825, -8.278, 7.796), (0.4492, -8.221, 5.324), (0.4902, -8.261, 7.796), (-0.1064, -8.776, 8.005), (-0.1064, -8.777, 8.02), (-0.0518, -8.783, 8.032), (-0.0518, -8.784, 8.047), (2.782, 2.446, 5.808), (-3.144, 2.239, 5.808), (-3.144, 1.865, 3.14), (2.782, 2.072, 3.14), (-2.855, -3.154, 3.067), (-2.855, -2.904, 6.143), (2.574, -3.268, 3.067), (2.574, -3.018, 6.143), (-2.968, -2.241, 5.137), (-3.256, 0.0727, 4.906), (2.872, 0.2167, 4.906), (2.728, -2.361, 5.137), (-3.163, 1.485, 5.007), (2.844, 1.701, 5.007), (-3.112, 2.927, 6.035), (2.68, 3.119, 6.035), (-2.896, 4.417, 6.466), (2.56, 4.489, 6.466), (-0.9375, 8.234, 9.162), (0.6296, 8.248, 9.162), (2.098, 5.708, 6.733), (-2.548, 5.393, 6.733), (1.549, 6.898, 7.575), (-1.986, 6.728, 7.575), (1.078, 7.53, 8.372), (-1.554, 7.403, 8.372), (-0.4906, 8.304, 9.418), (0.1798, 8.31, 9.418), (-2.742, -3.621, 5.974), (2.421, -3.73, 5.974), (-1.824, -6.848, 6.518), (1.568, -6.92, 6.518), (2.007, -5.423, 6.216), (-2.331, -5.332, 6.216), (-1.313, -7.652, 6.831), (1.152, -7.61, 6.831), (-0.5825, -8.268, 7.185), (0.4801, -8.251, 7.185), (-0.1064, -8.777, 8.016), (-0.0518, -8.784, 7.626), (2.782, 2.354, 5.148), (-3.144, 2.147, 5.148), (2.574, -3.08, 5.382), (-2.855, -2.966, 5.382), (-3.508, -2.241, 5.137), (-3.508, -2.276, 5.8), (-3.851, 0.132, 5.48), (3.453, 0.276, 5.48), (3.282, -2.396, 5.8), (3.421, 1.79, 5.64), (-3.741, 1.574, 5.64), (3.346, 2.446, 5.808), (3.224, 3.065, 7.0), (-3.718, 2.239, 5.808), (3.081, 4.479, 7.52), (-3.422, 4.407, 7.52), (-3.68, 2.873, 7.0), (1.315, 7.678, 9.92), (0.7806, 8.431, 10.74), (-3.007, 5.417, 7.9), (2.531, 5.732, 7.9), (-2.337, 6.826, 8.96), (2.531, 5.708, 6.733), (1.877, 6.997, 8.96), (-1.822, 7.551, 9.92), (1.877, 6.898, 7.575), (-1.087, 8.417, 10.74), (1.315, 7.53, 8.372), (-0.5547, 8.415, 10.73), (0.2444, 8.421, 10.73), (-3.238, -3.621, 5.974), (-3.238, -3.492, 6.926), (-3.373, -2.904, 6.143), (3.099, -3.018, 6.143), (-2.144, -6.848, 6.518), (-2.144, -6.893, 7.475), (-2.748, -5.278, 7.201), (2.422, -5.369, 7.201), (2.915, -3.601, 6.926), (1.899, -6.964, 7.475), (-2.748, -5.332, 6.216), (-1.534, -7.652, 6.831), (-1.534, -7.692, 7.645), (1.403, -7.65, 7.645), (-0.6641, -8.268, 7.185), (-0.6641, -8.278, 7.796), (0.6145, -8.261, 7.796), (-0.09678, -8.777, 8.016), (-0.09678, -8.777, 8.02), (-0.03159, -8.784, 8.047), (3.346, 2.354, 5.148), (-3.373, -2.966, 5.382), (-3.851, 0.0727, 4.906), (3.453, 0.2167, 4.906), (3.282, -2.361, 5.137), (-3.741, 1.485, 5.007), (3.421, 1.701, 5.007), (-3.68, 2.927, 6.035), (3.224, 3.119, 6.035), (-3.422, 4.417, 6.466), (3.081, 4.489, 6.466), (-1.087, 8.234, 9.162), (0.7806, 8.248, 9.162), (-3.007, 5.393, 6.733), (-2.337, 6.728, 7.575), (-1.822, 7.403, 8.372), (-0.5547, 8.304, 9.418), (0.2444, 8.31, 9.418), (2.915, -3.73, 5.974), (1.899, -6.92, 6.518), (2.422, -5.423, 6.216), (1.403, -7.61, 6.831), (0.6024, -8.251, 7.185), (-0.03159, -8.784, 7.626), (-3.718, 2.147, 5.148), (3.099, -3.08, 5.382), (-2.732, -2.113, 4.815), (-2.995, 0.09298, 4.522), (2.617, 0.2249, 4.522), (2.485, -2.223, 4.815), (-2.911, 1.413, 4.668), (2.592, 1.611, 4.668), (-2.864, 2.603, 5.914), (2.441, 2.779, 5.914), (2.535, 2.213, 4.822), (-2.893, 2.023, 4.822), (-2.666, 4.009, 6.39), (2.331, 4.075, 6.39), (-0.8719, 7.681, 9.339), (0.5635, 7.694, 9.339), (0.9739, 7.005, 8.588), (-2.347, 4.934, 6.738), (1.908, 5.223, 6.738), (-1.832, 6.225, 7.709), (1.406, 6.381, 7.709), (-1.437, 6.888, 8.588), (2.204, -3.326, 5.846), (-2.525, -3.227, 5.846), (-2.628, -2.688, 5.129), (2.345, -2.793, 5.129), (1.423, -6.407, 6.349), (-1.684, -6.341, 6.349), (-2.148, -4.862, 6.098), (1.825, -4.946, 6.098), (1.042, -7.035, 6.505), (-1.215, -7.073, 6.505), (0.4358, -7.594, 6.643), (-0.5467, -7.61, 6.643), (-0.06064, -8.074, 6.873), (-0.111, -8.074, 6.873)], [], [(53, 45, 139, 146), (3, 1, 180, 181), (101, 99, 175, 176), (107, 68, 40, 92), (2, 6, 4, 0), (33, 23, 193, 194), (35, 31, 197, 199), (107, 92, 134, 155), (74, 6, 10, 77), (6, 2, 8, 10), (79, 14, 18, 81), (9, 65, 117, 114), (104, 67, 14, 79), (67, 66, 12, 14), (34, 32, 20, 22), (14, 12, 16, 18), (47, 51, 207, 204), (102, 103, 177, 151), (21, 23, 39, 37), (43, 71, 203, 200), (76, 73, 156, 159), (88, 34, 22, 83), (81, 18, 25, 84), (15, 64, 115, 116), (1, 69, 202, 180), (18, 16, 24, 25), (84, 25, 30, 86), (103, 101, 176, 177), (63, 59, 210, 212), (25, 24, 28, 30), (86, 30, 34, 88), (74, 77, 160, 157), (50, 45, 205, 206), (30, 28, 32, 34), (100, 102, 151, 148), (79, 81, 164, 162), (83, 22, 38, 91), (22, 20, 36, 38), (49, 48, 46, 44), (68, 70, 42, 40), (26, 29, 198, 196), (77, 104, 154, 160), (94, 44, 52, 98), (97, 49, 44, 94), (57, 61, 213, 211), (78, 105, 178, 161), (105, 76, 159, 178), (69, 41, 201, 202), (92, 40, 49, 97), (40, 42, 48, 49), (52, 54, 58, 56), (55, 47, 204, 208), (27, 31, 125, 123), (44, 46, 54, 52), (61, 63, 212, 213), (98, 52, 56, 100), (65, 9, 184, 189), (21, 37, 132, 130), (104, 79, 162, 154), (65, 13, 120, 117), (56, 58, 62, 60), (100, 56, 60, 102), (10, 8, 66, 67), (77, 10, 67, 104), (106, 75, 158, 179), (23, 21, 192, 193), (26, 19, 118, 124), (45, 53, 209, 205), (0, 4, 70, 68), (72, 0, 68, 107), (39, 23, 122, 133), (4, 75, 106, 70), (8, 76, 105, 66), (80, 78, 161, 163), (64, 11, 113, 115), (58, 101, 103, 62), (62, 103, 102, 60), (54, 99, 101, 58), (72, 107, 155, 108), (46, 95, 99, 54), (82, 89, 169, 165), (42, 93, 96, 48), (48, 96, 95, 46), (37, 39, 133, 132), (88, 83, 166, 131), (70, 106, 93, 42), (3, 9, 114, 110), (20, 82, 90, 36), (36, 90, 91, 38), (28, 87, 89, 32), (17, 27, 123, 119), (24, 85, 87, 28), (81, 84, 126, 164), (16, 80, 85, 24), (51, 47, 143, 141), (59, 63, 153, 150), (32, 89, 82, 20), (12, 78, 80, 16), (11, 7, 111, 113), (66, 105, 78, 12), (23, 33, 121, 122), (85, 80, 163, 167), (2, 73, 76, 8), (45, 50, 140, 139), (6, 74, 75, 4), (0, 72, 73, 2), (108, 109, 110, 156), (157, 111, 112, 158), (156, 110, 114, 159), (178, 117, 120, 161), (161, 120, 119, 163), (169, 128, 130, 165), (163, 119, 123, 167), (167, 123, 125, 168), (168, 125, 128, 169), (170, 132, 133, 171), (165, 130, 132, 170), (179, 137, 142, 172), (174, 141, 143, 173), (172, 142, 141, 174), (173, 143, 147, 175), (175, 147, 150, 176), (177, 153, 152, 151), (176, 150, 153, 177), (159, 114, 117, 178), (158, 112, 137, 179), (109, 108, 155, 136), (113, 160, 154, 115), (149, 148, 151, 152), (146, 145, 148, 149), (135, 134, 144, 140), (140, 144, 138, 139), (139, 138, 145, 146), (122, 166, 171, 133), (127, 129, 131, 121), (124, 126, 129, 127), (118, 164, 126, 124), (121, 131, 166, 122), (115, 154, 162, 116), (116, 162, 164, 118), (111, 157, 160, 113), (136, 155, 134, 135), (75, 74, 157, 158), (29, 26, 124, 127), (98, 100, 148, 145), (47, 55, 147, 143), (73, 72, 108, 156), (99, 95, 173, 175), (1, 3, 110, 109), (41, 69, 136, 135), (69, 1, 109, 136), (31, 35, 128, 125), (92, 97, 144, 134), (96, 93, 172, 174), (71, 43, 142, 137), (5, 71, 137, 112), (95, 96, 174, 173), (97, 94, 138, 144), (94, 98, 145, 138), (19, 15, 116, 118), (93, 106, 179, 172), (7, 5, 112, 111), (83, 91, 171, 166), (33, 29, 127, 121), (13, 17, 119, 120), (57, 53, 146, 149), (90, 82, 165, 170), (55, 59, 150, 147), (91, 90, 170, 171), (35, 21, 130, 128), (50, 41, 135, 140), (89, 87, 168, 169), (43, 51, 141, 142), (86, 88, 131, 129), (87, 85, 167, 168), (63, 61, 152, 153), (84, 86, 129, 126), (61, 57, 149, 152), (181, 182, 185, 184), (182, 181, 180, 183), (189, 188, 187, 186), (186, 187, 191, 190), (199, 194, 193, 192), (190, 191, 196, 195), (195, 196, 198, 197), (197, 198, 194, 199), (203, 202, 201, 200), (207, 206, 205, 204), (200, 201, 206, 207), (204, 205, 209, 208), (210, 211, 213, 212), (208, 209, 211, 210), (184, 185, 188, 189), (183, 180, 202, 203), (71, 5, 183, 203), (7, 11, 185, 182), (27, 17, 190, 195), (11, 64, 188, 185), (9, 3, 181, 184), (13, 65, 189, 186), (19, 26, 196, 191), (15, 19, 191, 187), (53, 57, 211, 209), (31, 27, 195, 197), (29, 33, 194, 198), (59, 55, 208, 210), (5, 7, 182, 183), (17, 13, 186, 190), (21, 35, 199, 192), (41, 50, 206, 201), (51, 43, 200, 207), (64, 15, 187, 188)])
me_cube_003.polygons.foreach_set('use_smooth', [True] * 212)
_k = set([(0, 2), (0, 68), (1, 3), (1, 69), (2, 8), (3, 9), (4, 6), (4, 70), (5, 7), (5, 71), (6, 10), (7, 11), (8, 66), (9, 65), (10, 67), (11, 64), (12, 16), (12, 66), (13, 17), (13, 65), (13, 120), (14, 18), (14, 67), (15, 19), (15, 64), (15, 116), (15, 187), (16, 24), (17, 27), (18, 25), (19, 26), (20, 32), (20, 82), (21, 23), (21, 35), (21, 130), (22, 34), (22, 83), (23, 33), (23, 122), (23, 193), (24, 28), (25, 30), (26, 29), (27, 31), (28, 32), (30, 34), (37, 39), (37, 132), (39, 133), (40, 49), (40, 68), (41, 50), (41, 69), (41, 135), (42, 48), (42, 70), (43, 51), (43, 71), (43, 142), (44, 49), (44, 52), (45, 50), (45, 53), (46, 48), (46, 54), (47, 51), (47, 55), (52, 56), (53, 57), (54, 58), (55, 59), (56, 60), (57, 61), (58, 62), (59, 63), (60, 62), (60, 102), (61, 63), (61, 152), (61, 213), (62, 103), (63, 153), (64, 115), (64, 188), (65, 117), (65, 189), (72, 73), (72, 107), (73, 76), (74, 75), (74, 77), (75, 106), (76, 105), (77, 104), (78, 80), (78, 105), (78, 161), (79, 81), (79, 104), (79, 162), (80, 85), (81, 84), (82, 89), (82, 90), (82, 165), (83, 88), (83, 91), (84, 86), (85, 87), (86, 88), (87, 89), (90, 91), (90, 170), (91, 171), (92, 97), (92, 107), (92, 134), (93, 96), (93, 106), (93, 172), (94, 97), (94, 98), (95, 96), (95, 99), (98, 100), (99, 101), (100, 102), (101, 103), (102, 103), (102, 151), (103, 177), (104, 154), (105, 178), (108, 155), (108, 156), (109, 110), (109, 136), (110, 114), (111, 112), (111, 113), (112, 137), (113, 115), (114, 117), (115, 116), (116, 118), (117, 120), (118, 124), (119, 120), (119, 123), (121, 122), (121, 127), (122, 133), (122, 166), (123, 125), (124, 127), (125, 128), (126, 129), (126, 164), (128, 130), (129, 131), (130, 165), (131, 166), (132, 133), (134, 144), (134, 155), (135, 136), (135, 140), (137, 142), (138, 144), (138, 145), (139, 140), (139, 146), (141, 142), (141, 143), (143, 147), (145, 148), (146, 149), (147, 150), (148, 151), (149, 152), (150, 153), (151, 152), (153, 177), (154, 160), (154, 162), (156, 159), (157, 158), (157, 160), (158, 179), (159, 178), (161, 163), (161, 178), (162, 164), (163, 167), (165, 169), (167, 168), (168, 169), (170, 171), (172, 174), (172, 179), (173, 174), (173, 175), (175, 176), (176, 177), (180, 181), (180, 202), (181, 184), (182, 183), (182, 185), (183, 203), (184, 189), (185, 188), (186, 187), (186, 189), (186, 190), (187, 188), (187, 191), (188, 189), (190, 195), (191, 196), (192, 199), (193, 194), (195, 197), (196, 198), (200, 201), (200, 203), (200, 207), (201, 202), (201, 206), (204, 207), (204, 208), (205, 206), (205, 209), (208, 210), (209, 211), (210, 212), (211, 213), (212, 213)])
me_cube_003.attributes.new('sharp_edge', 'BOOLEAN', 'EDGE').data.foreach_set('value', [ (min(e.vertices), max(e.vertices)) in _k for e in me_cube_003.edges])
_uv = me_cube_003.uv_layers.new(name='UVMap')
_uv.uv.foreach_set('vector', [0.875, 0.75, 0.875, 0.75, 0.875, 0.75, 0.875, 0.75, 0.875, 0.5, 0.875, 0.75, 0.875, 0.75, 0.875, 0.5, 0.5632, 0.75, 0.5632, 0.75, 0.5632, 0.75, 0.5632, 0.75, 0.5632, 0.0, 0.375, 0.0, 0.375, 0.0, 0.5632, 0.0, 0.125, 0.5, 0.375, 0.5, 0.375, 0.75, 0.125, 0.75, 0.625, 0.5, 0.625, 0.5, 0.625, 0.5, 0.625, 0.5, 0.875, 0.5, 0.875, 0.5, 0.875, 0.5, 0.875, 0.5, 0.5632, 0.0, 0.5632, 0.0, 0.5632, 0.0, 0.5632, 0.0, 0.5632, 0.5, 0.375, 0.5, 0.375, 0.5, 0.5632, 0.5, 0.375, 0.5, 0.125, 0.5, 0.125, 0.5, 0.375, 0.5, 0.5632, 0.5, 0.375, 0.5, 0.375, 0.5, 0.5632, 0.5, 0.875, 0.5, 0.875, 0.5, 0.875, 0.5, 0.875, 0.5, 0.5632, 0.5, 0.375, 0.5, 0.375, 0.5, 0.5632, 0.5, 0.375, 0.5, 0.125, 0.5, 0.125, 0.5, 0.375, 0.5, 0.375, 0.5, 0.125, 0.5, 0.125, 0.5, 0.375, 0.5, 0.375, 0.5, 0.125, 0.5, 0.125, 0.5, 0.375, 0.5, 0.625, 0.75, 0.625, 0.75, 0.625, 0.75, 0.625, 0.75, 0.5632, 1.0, 0.5632, 0.75, 0.5632, 0.75, 0.5632, 1.0, 0.875, 0.5, 0.625, 0.5, 0.625, 0.5, 0.875, 0.5, 0.625, 0.75, 0.625, 0.75, 0.625, 0.75, 0.625, 0.75, 0.5632, 0.25, 0.5632, 0.25, 0.5632, 0.25, 0.5632, 0.25, 0.5632, 0.5, 0.375, 0.5, 0.375, 0.5, 0.5632, 0.5, 0.5632, 0.5, 0.375, 0.5, 0.375, 0.5, 0.5632, 0.5, 0.625, 0.5, 0.625, 0.5, 0.625, 0.5, 0.625, 0.5, 0.875, 0.75, 0.875, 0.75, 0.875, 0.75, 0.875, 0.75, 0.375, 0.5, 0.125, 0.5, 0.125, 0.5, 0.375, 0.5, 0.5632, 0.5, 0.375, 0.5, 0.375, 0.5, 0.5632, 0.5, 0.5632, 0.75, 0.5632, 0.75, 0.5632, 0.75, 0.5632, 0.75, 0.625, 0.75, 0.625, 0.75, 0.625, 0.75, 0.625, 0.75, 0.375, 0.5, 0.125, 0.5, 0.125, 0.5, 0.375, 0.5, 0.5632, 0.5, 0.375, 0.5, 0.375, 0.5, 0.5632, 0.5, 0.5632, 0.5, 0.5632, 0.5, 0.5632, 0.5, 0.5632, 0.5, 0.875, 0.75, 0.875, 0.75, 0.875, 0.75, 0.875, 0.75, 0.375, 0.5, 0.125, 0.5, 0.125, 0.5, 0.375, 0.5, 0.5632, 0.0, 0.5586, 0.0, 0.5586, 0.0, 0.5632, 0.0, 0.5632, 0.5, 0.5632, 0.5, 0.5632, 0.5, 0.5632, 0.5, 0.5632, 0.5, 0.375, 0.5, 0.375, 0.5, 0.5632, 0.5, 0.375, 0.5, 0.125, 0.5, 0.125, 0.5, 0.375, 0.5, 0.125, 0.75, 0.375, 0.75, 0.375, 0.75, 0.125, 0.75, 0.125, 0.75, 0.375, 0.75, 0.375, 0.75, 0.125, 0.75, 0.625, 0.5, 0.625, 0.5, 0.625, 0.5, 0.625, 0.5, 0.5632, 0.5, 0.5632, 0.5, 0.5632, 0.5, 0.5632, 0.5, 0.5632, 0.0, 0.375, 0.0, 0.375, 0.0, 0.5632, 0.0, 0.5632, 0.0, 0.375, 0.0, 0.375, 0.0, 0.5632, 0.0, 0.875, 0.75, 0.875, 0.75, 0.875, 0.75, 0.875, 0.75, 0.5632, 0.25, 0.5632, 0.25, 0.5632, 0.25, 0.5632, 0.25, 0.5632, 0.25, 0.5632, 0.25, 0.5632, 0.25, 0.5632, 0.25, 0.875, 0.75, 0.875, 0.75, 0.875, 0.75, 0.875, 0.75, 0.5632, 0.0, 0.375, 0.0, 0.375, 0.0, 0.5632, 0.0, 0.125, 0.75, 0.375, 0.75, 0.375, 0.75, 0.125, 0.75, 0.125, 0.75, 0.375, 0.75, 0.375, 0.75, 0.125, 0.75, 0.625, 0.75, 0.625, 0.75, 0.625, 0.75, 0.625, 0.75, 0.875, 0.5, 0.875, 0.5, 0.875, 0.5, 0.875, 0.5, 0.125, 0.75, 0.375, 0.75, 0.375, 0.75, 0.125, 0.75, 0.875, 0.75, 0.625, 0.75, 0.625, 0.75, 0.875, 0.75, 0.5632, 0.0, 0.375, 0.0, 0.375, 0.0, 0.5632, 0.0, 0.875, 0.5, 0.875, 0.5, 0.875, 0.5, 0.875, 0.5, 0.875, 0.5, 0.875, 0.5, 0.875, 0.5, 0.875, 0.5, 0.5632, 0.5, 0.5632, 0.5, 0.5632, 0.5, 0.5632, 0.5, 0.875, 0.5, 0.875, 0.5, 0.875, 0.5, 0.875, 0.5, 0.125, 0.75, 0.375, 0.75, 0.375, 0.75, 0.125, 0.75, 0.5632, 0.0, 0.375, 0.0, 0.375, 0.0, 0.5586, 0.0, 0.375, 0.5, 0.125, 0.5, 0.125, 0.5, 0.375, 0.5, 0.5632, 0.5, 0.375, 0.5, 0.375, 0.5, 0.5632, 0.5, 0.5632, 0.75, 0.5632, 0.75, 0.5632, 0.75, 0.5632, 0.75, 0.625, 0.5, 0.875, 0.5, 0.875, 0.5, 0.625, 0.5, 0.625, 0.5, 0.625, 0.5, 0.625, 0.5, 0.625, 0.5, 0.875, 0.75, 0.875, 0.75, 0.875, 0.75, 0.875, 0.75, 0.125, 0.75, 0.375, 0.75, 0.375, 0.75, 0.125, 0.75, 0.5632, 0.0, 0.375, 0.0, 0.375, 0.0, 0.5632, 0.0, 0.625, 0.5, 0.625, 0.5, 0.625, 0.5, 0.625, 0.5, 0.375, 0.75, 0.5632, 0.75, 0.5632, 0.75, 0.375, 0.75, 0.375, 0.25, 0.5632, 0.25, 0.5632, 0.25, 0.375, 0.25, 0.5632, 0.25, 0.5632, 0.25, 0.5632, 0.25, 0.5632, 0.25, 0.625, 0.5, 0.625, 0.5, 0.625, 0.5, 0.625, 0.5, 0.375, 0.75, 0.5632, 0.75, 0.5632, 0.75, 0.375, 0.75, 0.375, 0.75, 0.5632, 0.75, 0.5632, 1.0, 0.375, 1.0, 0.375, 0.75, 0.5632, 0.75, 0.5632, 0.75, 0.375, 0.75, 0.5632, 0.0, 0.5632, 0.0, 0.5632, 0.0, 0.5632, 0.0, 0.375, 0.75, 0.5632, 0.75, 0.5632, 0.75, 0.375, 0.75, 0.5632, 0.25, 0.5632, 0.25, 0.5632, 0.25, 0.5632, 0.25, 0.375, 0.75, 0.5632, 0.75, 0.5632, 0.75, 0.375, 0.75, 0.375, 0.75, 0.5632, 0.75, 0.5632, 0.75, 0.375, 0.75, 0.875, 0.5, 0.625, 0.5, 0.625, 0.5, 0.875, 0.5, 0.5632, 0.5, 0.5632, 0.5, 0.5632, 0.5, 0.5632, 0.5, 0.375, 0.75, 0.5632, 0.75, 0.5632, 0.75, 0.375, 0.75, 0.875, 0.5, 0.875, 0.5, 0.875, 0.5, 0.875, 0.5, 0.375, 0.25, 0.5632, 0.25, 0.5632, 0.25, 0.375, 0.25, 0.375, 0.25, 0.5632, 0.25, 0.5632, 0.5, 0.375, 0.5, 0.375, 0.25, 0.5632, 0.25, 0.5632, 0.25, 0.375, 0.25, 0.875, 0.5, 0.875, 0.5, 0.875, 0.5, 0.875, 0.5, 0.375, 0.25, 0.5632, 0.25, 0.5632, 0.25, 0.375, 0.25, 0.5632, 0.5, 0.5632, 0.5, 0.5632, 0.5, 0.5632, 0.5, 0.375, 0.25, 0.5632, 0.25, 0.5632, 0.25, 0.375, 0.25, 0.625, 0.75, 0.625, 0.75, 0.625, 0.75, 0.625, 0.75, 0.625, 0.75, 0.625, 0.75, 0.625, 0.75, 0.625, 0.75, 0.375, 0.25, 0.5632, 0.25, 0.5632, 0.25, 0.375, 0.25, 0.375, 0.25, 0.5632, 0.25, 0.5632, 0.25, 0.375, 0.25, 0.625, 0.5, 0.625, 0.5, 0.625, 0.5, 0.625, 0.5, 0.375, 0.25, 0.5632, 0.25, 0.5632, 0.25, 0.375, 0.25, 0.625, 0.5, 0.625, 0.5, 0.625, 0.5, 0.625, 0.5, 0.5632, 0.25, 0.5632, 0.25, 0.5632, 0.25, 0.5632, 0.25, 0.375, 0.25, 0.5632, 0.25, 0.5632, 0.25, 0.375, 0.25, 0.875, 0.75, 0.875, 0.75, 0.875, 0.75, 0.875, 0.75, 0.375, 0.5, 0.5632, 0.5, 0.5632, 0.75, 0.375, 0.75, 0.375, 0.0, 0.5632, 0.0, 0.5632, 0.25, 0.375, 0.25, 0.5632, 0.0, 0.625, 0.0, 0.625, 0.25, 0.5632, 0.25, 0.5632, 0.5, 0.625, 0.5, 0.625, 0.75, 0.5632, 0.75, 0.5632, 0.25, 0.625, 0.25, 0.625, 0.25, 0.5632, 0.25, 0.5632, 0.25, 0.625, 0.25, 0.625, 0.25, 0.5632, 0.25, 0.5632, 0.25, 0.625, 0.25, 0.625, 0.25, 0.5632, 0.25, 0.5632, 0.25, 0.625, 0.25, 0.625, 0.25, 0.5632, 0.25, 0.5632, 0.25, 0.625, 0.25, 0.625, 0.25, 0.5632, 0.25, 0.5632, 0.25, 0.625, 0.25, 0.625, 0.25, 0.5632, 0.25, 0.5632, 0.25, 0.625, 0.25, 0.625, 0.25, 0.5632, 0.25, 0.5632, 0.25, 0.625, 0.25, 0.625, 0.5, 0.5632, 0.5, 0.5632, 0.25, 0.625, 0.25, 0.625, 0.25, 0.5632, 0.25, 0.5632, 0.75, 0.625, 0.75, 0.625, 0.75, 0.5632, 0.75, 0.5632, 0.75, 0.625, 0.75, 0.625, 0.75, 0.5632, 0.75, 0.5632, 0.75, 0.625, 0.75, 0.625, 0.75, 0.5632, 0.75, 0.5632, 0.75, 0.625, 0.75, 0.625, 0.75, 0.5632, 0.75, 0.5632, 0.75, 0.625, 0.75, 0.625, 0.75, 0.5632, 0.75, 0.5632, 0.75, 0.625, 0.75, 0.625, 1.0, 0.5632, 1.0, 0.5632, 0.75, 0.625, 0.75, 0.625, 0.75, 0.5632, 0.75, 0.5632, 0.25, 0.625, 0.25, 0.625, 0.25, 0.5632, 0.25, 0.5632, 0.75, 0.625, 0.75, 0.625, 0.75, 0.5632, 0.75, 0.625, 0.0, 0.5632, 0.0, 0.5632, 0.0, 0.625, 0.0, 0.625, 0.5, 0.5632, 0.5, 0.5632, 0.5, 0.625, 0.5, 0.625, 0.0, 0.5632, 0.0, 0.5586, 0.0, 0.625, 0.0, 0.625, 0.0, 0.5632, 0.0, 0.5632, 0.0, 0.625, 0.0, 0.625, 0.0, 0.5632, 0.0, 0.5632, 0.0, 0.625, 0.0, 0.625, 0.0, 0.5632, 0.0, 0.5632, 0.0, 0.625, 0.0, 0.625, 0.0, 0.5632, 0.0, 0.5632, 0.0, 0.625, 0.0, 0.625, 0.5, 0.5632, 0.5, 0.5632, 0.5, 0.625, 0.5, 0.625, 0.5, 0.5632, 0.5, 0.5632, 0.5, 0.625, 0.5, 0.625, 0.5, 0.5632, 0.5, 0.5632, 0.5, 0.625, 0.5, 0.625, 0.5, 0.5632, 0.5, 0.5632, 0.5, 0.625, 0.5, 0.625, 0.5, 0.5632, 0.5, 0.5632, 0.5, 0.625, 0.5, 0.625, 0.5, 0.5632, 0.5, 0.5632, 0.5, 0.625, 0.5, 0.625, 0.5, 0.5632, 0.5, 0.5632, 0.5, 0.625, 0.5, 0.625, 0.5, 0.5632, 0.5, 0.5632, 0.5, 0.625, 0.5, 0.625, 0.0, 0.5632, 0.0, 0.5632, 0.0, 0.625, 0.0, 0.5632, 0.75, 0.5632, 0.5, 0.5632, 0.5, 0.5632, 0.75, 0.625, 0.5, 0.625, 0.5, 0.625, 0.5, 0.625, 0.5, 0.5632, 0.0, 0.5632, 0.0, 0.5632, 0.0, 0.5632, 0.0, 0.625, 0.75, 0.625, 0.75, 0.625, 0.75, 0.625, 0.75, 0.5632, 0.25, 0.5632, 0.0, 0.5632, 0.0, 0.5632, 0.25, 0.5632, 0.75, 0.5632, 0.75, 0.5632, 0.75, 0.5632, 0.75, 0.875, 0.75, 0.875, 0.5, 0.875, 0.5, 0.875, 0.75, 0.875, 0.75, 0.875, 0.75, 0.875, 0.75, 0.875, 0.75, 0.875, 0.75, 0.875, 0.75, 0.875, 0.75, 0.875, 0.75, 0.875, 0.5, 0.875, 0.5, 0.875, 0.5, 0.875, 0.5, 0.5632, 0.0, 0.5632, 0.0, 0.5632, 0.0, 0.5632, 0.0, 0.5632, 0.75, 0.5632, 0.75, 0.5632, 0.75, 0.5632, 0.75, 0.625, 0.75, 0.625, 0.75, 0.625, 0.75, 0.625, 0.75, 0.625, 0.75, 0.625, 0.75, 0.625, 0.75, 0.625, 0.75, 0.5632, 0.75, 0.5632, 0.75, 0.5632, 0.75, 0.5632, 0.75, 0.5632, 0.0, 0.5632, 0.0, 0.5632, 0.0, 0.5632, 0.0, 0.5632, 0.0, 0.5632, 0.0, 0.5632, 0.0, 0.5632, 0.0, 0.625, 0.5, 0.625, 0.5, 0.625, 0.5, 0.625, 0.5, 0.5632, 0.75, 0.5632, 0.75, 0.5632, 0.75, 0.5632, 0.75, 0.625, 0.5, 0.625, 0.75, 0.625, 0.75, 0.625, 0.5, 0.5632, 0.5, 0.5632, 0.5, 0.5632, 0.5, 0.5632, 0.5, 0.625, 0.5, 0.625, 0.5, 0.625, 0.5, 0.625, 0.5, 0.875, 0.5, 0.875, 0.5, 0.875, 0.5, 0.875, 0.5, 0.875, 0.75, 0.875, 0.75, 0.875, 0.75, 0.875, 0.75, 0.5632, 0.25, 0.5632, 0.25, 0.5632, 0.25, 0.5632, 0.25, 0.625, 0.75, 0.625, 0.75, 0.625, 0.75, 0.625, 0.75, 0.5632, 0.5, 0.5632, 0.25, 0.5632, 0.25, 0.5632, 0.5, 0.875, 0.5, 0.875, 0.5, 0.875, 0.5, 0.875, 0.5, 0.875, 0.75, 0.875, 0.75, 0.875, 0.75, 0.875, 0.75, 0.5632, 0.25, 0.5632, 0.25, 0.5632, 0.25, 0.5632, 0.25, 0.625, 0.75, 0.625, 0.75, 0.625, 0.75, 0.625, 0.75, 0.5632, 0.5, 0.5632, 0.5, 0.5632, 0.5, 0.5632, 0.5, 0.5632, 0.25, 0.5632, 0.25, 0.5632, 0.25, 0.5632, 0.25, 0.625, 0.75, 0.875, 0.75, 0.875, 0.75, 0.625, 0.75, 0.5632, 0.5, 0.5632, 0.5, 0.5632, 0.5, 0.5632, 0.5, 0.875, 0.75, 0.875, 0.75, 0.875, 0.75, 0.875, 0.75, 0.875, 0.5, 0.625, 0.5, 0.625, 0.5, 0.875, 0.5, 0.625, 0.5, 0.875, 0.5, 0.875, 0.75, 0.625, 0.75, 0.875, 0.5, 0.625, 0.5, 0.625, 0.5, 0.875, 0.5, 0.875, 0.5, 0.625, 0.5, 0.625, 0.5, 0.875, 0.5, 0.875, 0.5, 0.625, 0.5, 0.625, 0.5, 0.875, 0.5, 0.875, 0.5, 0.625, 0.5, 0.625, 0.5, 0.875, 0.5, 0.875, 0.5, 0.625, 0.5, 0.625, 0.5, 0.875, 0.5, 0.875, 0.5, 0.625, 0.5, 0.625, 0.5, 0.875, 0.5, 0.625, 0.75, 0.875, 0.75, 0.875, 0.75, 0.625, 0.75, 0.625, 0.75, 0.875, 0.75, 0.875, 0.75, 0.625, 0.75, 0.625, 0.75, 0.875, 0.75, 0.875, 0.75, 0.625, 0.75, 0.625, 0.75, 0.875, 0.75, 0.875, 0.75, 0.625, 0.75, 0.625, 0.75, 0.875, 0.75, 0.875, 0.75, 0.625, 0.75, 0.625, 0.75, 0.875, 0.75, 0.875, 0.75, 0.625, 0.75, 0.875, 0.5, 0.625, 0.5, 0.625, 0.5, 0.875, 0.5, 0.625, 0.75, 0.875, 0.75, 0.875, 0.75, 0.625, 0.75, 0.625, 0.75, 0.625, 0.75, 0.625, 0.75, 0.625, 0.75, 0.625, 0.5, 0.625, 0.5, 0.625, 0.5, 0.625, 0.5, 0.875, 0.5, 0.875, 0.5, 0.875, 0.5, 0.875, 0.5, 0.625, 0.5, 0.625, 0.5, 0.625, 0.5, 0.625, 0.5, 0.875, 0.5, 0.875, 0.5, 0.875, 0.5, 0.875, 0.5, 0.875, 0.5, 0.875, 0.5, 0.875, 0.5, 0.875, 0.5, 0.625, 0.5, 0.625, 0.5, 0.625, 0.5, 0.625, 0.5, 0.625, 0.5, 0.625, 0.5, 0.625, 0.5, 0.625, 0.5, 0.875, 0.75, 0.875, 0.75, 0.875, 0.75, 0.875, 0.75, 0.875, 0.5, 0.875, 0.5, 0.875, 0.5, 0.875, 0.5, 0.625, 0.5, 0.625, 0.5, 0.625, 0.5, 0.625, 0.5, 0.625, 0.75, 0.625, 0.75, 0.625, 0.75, 0.625, 0.75, 0.625, 0.75, 0.625, 0.5, 0.625, 0.5, 0.625, 0.75, 0.875, 0.5, 0.875, 0.5, 0.875, 0.5, 0.875, 0.5, 0.875, 0.5, 0.875, 0.5, 0.875, 0.5, 0.875, 0.5, 0.875, 0.75, 0.875, 0.75, 0.875, 0.75, 0.875, 0.75, 0.625, 0.75, 0.625, 0.75, 0.625, 0.75, 0.625, 0.75, 0.625, 0.5, 0.625, 0.5, 0.625, 0.5, 0.625, 0.5])
me_cube_003.update()

# ---- objects
ob_empty = bpy.data.objects.new('Empty', None)
ob_cube = bpy.data.objects.new('Cube', me_cube_002)
ob_empty_001 = bpy.data.objects.new('Empty.001', None)
ob_cube_001 = bpy.data.objects.new('Cube.001', me_cube_003)

# ---- transforms, parenting, visibility, modifiers, constraints
ob_empty.location = (1.659e-15, 0.1705, 7.484)
ob_empty.rotation_euler = (1.571, -0.0, 1.571)
ob_empty.scale = (6.953, 6.953, 6.953)
ob_empty.empty_display_type = 'IMAGE'
ob_empty.empty_display_size = 5.0
ob_cube.location = (23.93, 0.8496, 4.336)
ob_cube.scale = (0.7765, 0.7765, 0.7765)
ob_empty_001.location = (3.186, 0.115, 0.0)
ob_empty_001.rotation_euler = (0.0, -0.0, 3.142)
ob_empty_001.scale = (6.953, 6.953, 6.953)
ob_empty_001.empty_display_type = 'IMAGE'
ob_empty_001.empty_display_size = 5.0
ob_cube_001.location = (3.433, 0.9554, 1.27)
ob_cube_001.scale = (0.7064, 0.7064, 0.7064)

# ---- collection membership
col_collection.objects.link(ob_empty)
col_collection.objects.link(ob_cube)
col_collection.objects.link(ob_empty_001)
col_collection.objects.link(ob_cube_001)

# ---- scene / render settings (as saved in the file)
scene.frame_start = 1; scene.frame_end = 250; scene.frame_set(0)
scene.render.engine = 'BLENDER_EEVEE_NEXT'
scene.cycles.sampling_pattern = 'TABULATED_SOBOL'
scene.eevee.ray_tracing_options.trace_max_roughness = 0.0
bpy.context.view_layer.update()

# ---- added for rendering (the .blend has no active camera and no usable light): camera, sun
cam_auto = bpy.data.cameras.new('AutoCamera')
cam_auto.lens = 50.0
cam_auto.sensor_width = 36.0
cam_auto.clip_end = 1000.0
ob_auto_camera = bpy.data.objects.new('AutoCamera', cam_auto)
scene.collection.objects.link(ob_auto_camera)
ob_auto_camera.location = (40.112, -31.1465, 27.3866)
ob_auto_camera.rotation_euler = (1.09748, -7.21219e-08, 0.694738)
scene.camera = ob_auto_camera
light_auto_sun = bpy.data.lights.new('AutoSun', 'SUN')
light_auto_sun.energy = 3.0
light_auto_sun.angle = 0.0523599
ob_auto_sun = bpy.data.objects.new('AutoSun', light_auto_sun)
scene.collection.objects.link(ob_auto_sun)
ob_auto_sun.rotation_euler = (0.872665, 0.174533, 0.523599)
bpy.context.view_layer.update()
